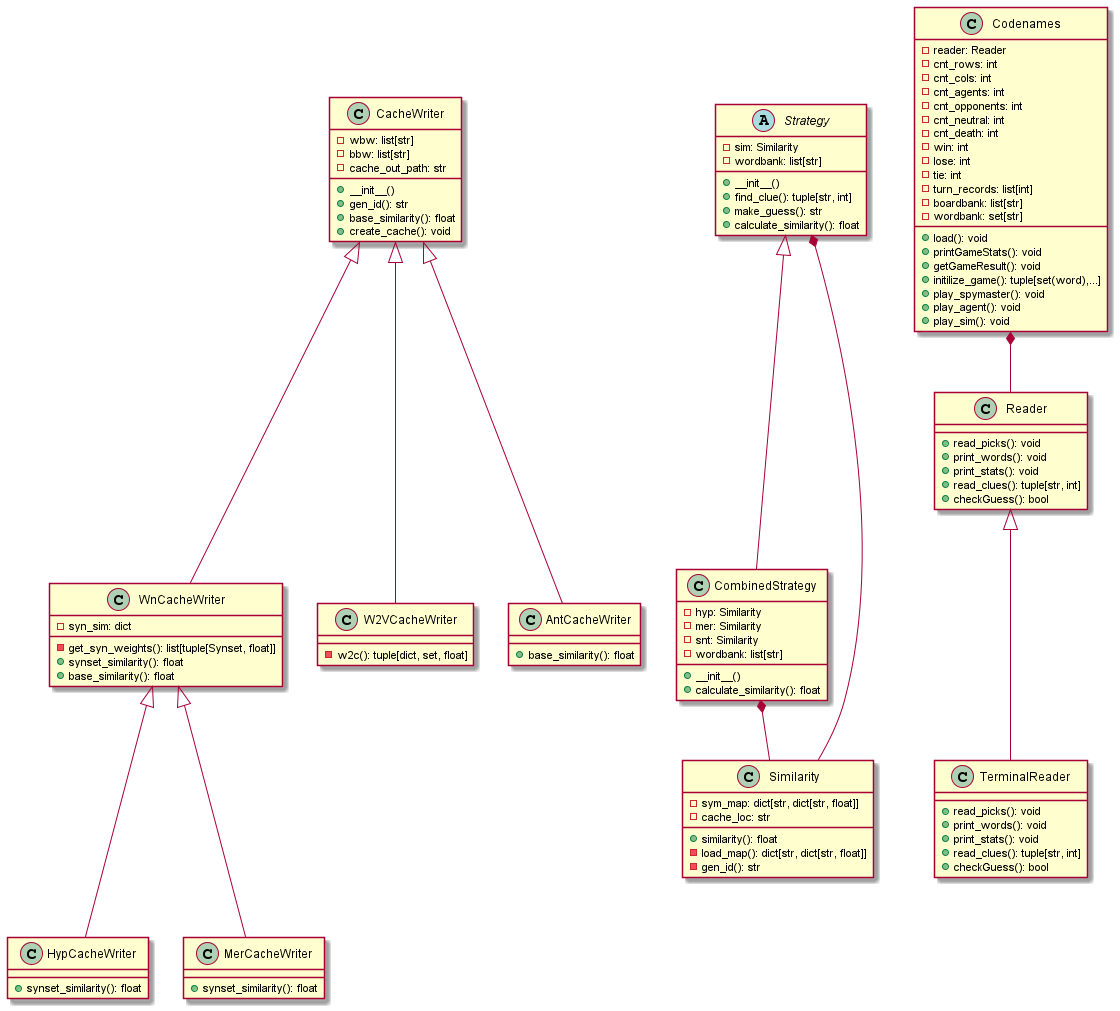

The diagram above was rendered by PlantUML. Its source (embedded in the PNG):
@startuml
' Class defenitions
class CacheWriter
{
    -wbw: list[str]
    -bbw: list[str]
    -cache_out_path: str
    +__init__()
    +gen_id(): str
    +base_similarity(): float
    +create_cache(): void


}
class WnCacheWriter{
    -syn_sim: dict
    -get_syn_weights(): list[tuple[Synset, float]]
    + synset_similarity(): float 
    +base_similarity(): float
}

class W2VCacheWriter{
    - w2c(): tuple[dict, set, float]
}

class HypCacheWriter {
    + synset_similarity(): float
}

class MerCacheWriter {
    + synset_similarity(): float

}

class AntCacheWriter{
    + base_similarity(): float
}
abstract class Strategy {
    -sim: Similarity
    -wordbank: list[str]
    +__init__()
    + find_clue(): tuple[str, int]
    + make_guess(): str
    + calculate_similarity(): float
}
class CombinedStrategy {
    - hyp: Similarity
    - mer: Similarity
    - snt: Similarity
    - wordbank: list[str]
    +__init__()
    + calculate_similarity(): float
}
class Similarity{
    -sym_map: dict[str, dict[str, float]]
    -cache_loc: str
    +similarity(): float 
    -load_map(): dict[str, dict[str, float]]
    -gen_id(): str

    
}

class Codenames {
    -reader: Reader
    -cnt_rows: int
    -cnt_cols: int
    -cnt_agents: int
    -cnt_opponents: int
    -cnt_neutral: int
    -cnt_death: int
    -win: int
    -lose: int
    -tie: int
    -turn_records: list[int]
    -boardbank: list[str]
    -wordbank: set[str]
    +load(): void 
    +printGameStats(): void 
    +getGameResult(): void 
    +initilize_game(): tuple[set(word),...]
    +play_spymaster(): void 
    +play_agent(): void
    +play_sim(): void


}

class Reader{
    + read_picks(): void
    + print_words(): void
    + print_stats(): void
    + read_clues(): tuple[str, int]
    + checkGuess(): bool

}

class TerminalReader{
    + read_picks(): void
    + print_words(): void
    + print_stats(): void
    + read_clues(): tuple[str, int]
    + checkGuess(): bool

}

' Class relationship
Strategy <|--- CombinedStrategy
Strategy *-- Similarity
CombinedStrategy *-- Similarity
CacheWriter<|---WnCacheWriter
CacheWriter<|---W2VCacheWriter
WnCacheWriter<|--- HypCacheWriter
WnCacheWriter<|--- MerCacheWriter
CacheWriter<|---AntCacheWriter
Reader <|---  TerminalReader
Codenames *-- Reader
@enduml